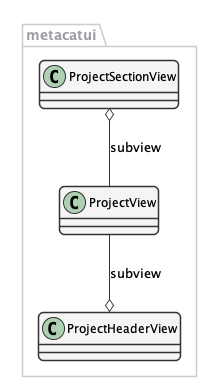

The diagram above was rendered by PlantUML. Its source (embedded in the PNG):
@startuml images/project-view.png

      skinparam shadowing false   
      skinparam roundcorner 10
      skinparam linetype ortho

      skinparam sequence {
      	ArrowColor #1F4260
      	LifeLineBorderColor #1F4260
      	LifeLineBackgroundColor #428BCA
      	ParticipantBorderColor #AAAAAA
      	ParticipantBackgroundColor #F5F5F5
        ActorBackgroundColor #DDDDDD
        ActorBorderColor #333333
      }
      
      skinparam noteFontColor #C49858
      skinparam note {
        BackgroundColor #FCF8E4
        BorderColor #FCEED6   
      }
      
      skinparam class {
        BackgroundColor #F5F5F5
        BorderColor #333333
        ArrowColor #333333   
      }   
      
      skinparam packageFontColor #9DA0A4
      skinparam package {
        BorderColor #CCCCCC
      }   
         
  
  package metacatui {
    class ProjectView {
    }
    class ProjectHeaderView {
    }
    class ProjectSectionView {
    }
  }
  
  ProjectView -down-o ProjectSectionView : subview
  ProjectView --o ProjectHeaderView : subview
@enduml